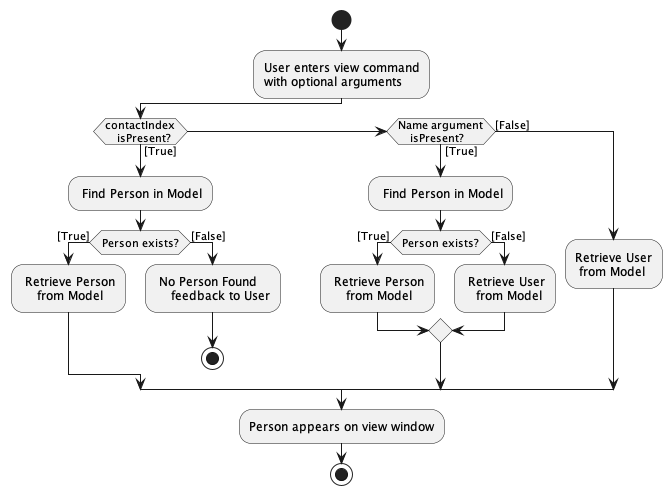

The diagram above was rendered by PlantUML. Its source (embedded in the PNG):
@startuml
start
:User enters view command
with optional arguments;
if (contactIndex
    isPresent?) then ([True])
    : Find Person in Model;
    if (Person exists?) then ([True])
    : Retrieve Person
        from Model;
    else ([False])
    : No Person Found
        feedback to User;
        stop;
    endif
elseif (Name argument
    isPresent?) then ([True])
    : Find Person in Model;
    if (Person exists?) then ([True])
    : Retrieve Person
        from Model;
    else ([False])
    : Retrieve User
       from Model;
    endif
else ([False])
    :Retrieve User
     from Model;
endif
:Person appears on view window;
stop
@enduml